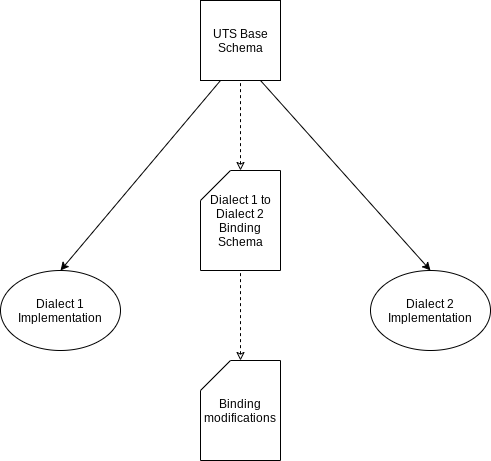

The diagram above was exported from draw.io. Its source (the exported page's mxGraphModel, read from the mxfile embedded in the PNG):
<mxGraphModel dx="1408" dy="641" grid="1" gridSize="10" guides="1" tooltips="1" connect="1" arrows="1" fold="1" page="1" pageScale="1" pageWidth="850" pageHeight="1100" math="0" shadow="0">
  <root>
    <mxCell id="0" />
    <mxCell id="1" parent="0" />
    <mxCell id="ItWsMVme5ymG4sS0RHr5-1" value="UTS Base Schema" style="whiteSpace=wrap;html=1;aspect=fixed;" vertex="1" parent="1">
      <mxGeometry x="370" y="40" width="80" height="80" as="geometry" />
    </mxCell>
    <mxCell id="ItWsMVme5ymG4sS0RHr5-2" value="Dialect 1 Implementation" style="ellipse;whiteSpace=wrap;html=1;" vertex="1" parent="1">
      <mxGeometry x="170" y="310" width="120" height="80" as="geometry" />
    </mxCell>
    <mxCell id="ItWsMVme5ymG4sS0RHr5-3" value="Dialect 2 Implementation" style="ellipse;whiteSpace=wrap;html=1;" vertex="1" parent="1">
      <mxGeometry x="540" y="310" width="120" height="80" as="geometry" />
    </mxCell>
    <mxCell id="ItWsMVme5ymG4sS0RHr5-5" value="" style="endArrow=classic;html=1;exitX=0.25;exitY=1;exitDx=0;exitDy=0;entryX=0.5;entryY=0;entryDx=0;entryDy=0;" edge="1" parent="1" source="ItWsMVme5ymG4sS0RHr5-1" target="ItWsMVme5ymG4sS0RHr5-2">
      <mxGeometry width="50" height="50" relative="1" as="geometry">
        <mxPoint x="170" y="460" as="sourcePoint" />
        <mxPoint x="220" y="410" as="targetPoint" />
      </mxGeometry>
    </mxCell>
    <mxCell id="ItWsMVme5ymG4sS0RHr5-6" value="" style="endArrow=classic;html=1;exitX=0.75;exitY=1;exitDx=0;exitDy=0;entryX=0.5;entryY=0;entryDx=0;entryDy=0;" edge="1" parent="1" source="ItWsMVme5ymG4sS0RHr5-1" target="ItWsMVme5ymG4sS0RHr5-3">
      <mxGeometry width="50" height="50" relative="1" as="geometry">
        <mxPoint x="170" y="460" as="sourcePoint" />
        <mxPoint x="220" y="410" as="targetPoint" />
      </mxGeometry>
    </mxCell>
    <mxCell id="ItWsMVme5ymG4sS0RHr5-14" value="Dialect 1 to Dialect 2 Binding Schema" style="shape=card;whiteSpace=wrap;html=1;" vertex="1" parent="1">
      <mxGeometry x="370" y="210" width="80" height="100" as="geometry" />
    </mxCell>
    <mxCell id="ItWsMVme5ymG4sS0RHr5-15" value="" style="endArrow=none;dashed=1;html=1;startArrow=classic;startFill=0;entryX=0.5;entryY=1;entryDx=0;entryDy=0;" edge="1" parent="1" source="ItWsMVme5ymG4sS0RHr5-14">
      <mxGeometry width="50" height="50" relative="1" as="geometry">
        <mxPoint x="170" y="460" as="sourcePoint" />
        <mxPoint x="410" y="120" as="targetPoint" />
      </mxGeometry>
    </mxCell>
    <mxCell id="ItWsMVme5ymG4sS0RHr5-16" value="Binding modifications" style="shape=card;whiteSpace=wrap;html=1;" vertex="1" parent="1">
      <mxGeometry x="370" y="400" width="80" height="100" as="geometry" />
    </mxCell>
    <mxCell id="ItWsMVme5ymG4sS0RHr5-17" value="" style="endArrow=none;dashed=1;html=1;startArrow=classic;startFill=0;entryX=0.5;entryY=1;entryDx=0;entryDy=0;entryPerimeter=0;" edge="1" parent="1" source="ItWsMVme5ymG4sS0RHr5-16" target="ItWsMVme5ymG4sS0RHr5-14">
      <mxGeometry width="50" height="50" relative="1" as="geometry">
        <mxPoint x="420" y="220" as="sourcePoint" />
        <mxPoint x="420" y="130" as="targetPoint" />
      </mxGeometry>
    </mxCell>
  </root>
</mxGraphModel>